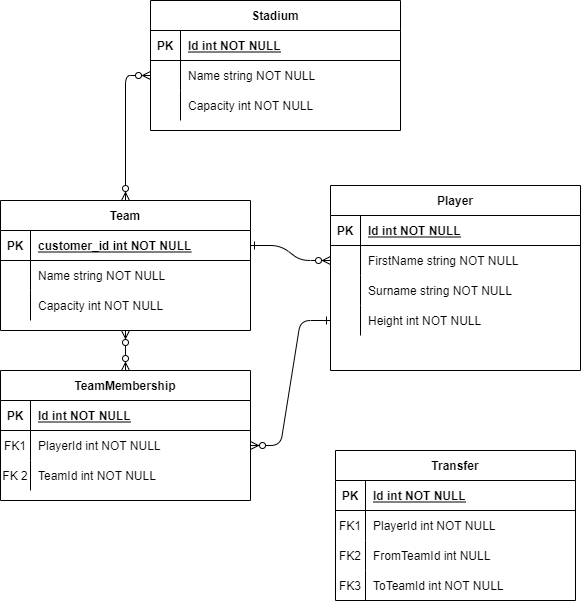

The diagram above was exported from draw.io. Its source (the exported page's mxGraphModel, read from the mxfile embedded in the PNG):
<mxGraphModel dx="1185" dy="714" grid="1" gridSize="10" guides="1" tooltips="1" connect="1" arrows="1" fold="1" page="1" pageScale="1" pageWidth="850" pageHeight="1100" math="0" shadow="0" extFonts="Permanent Marker^https://fonts.googleapis.com/css?family=Permanent+Marker">
  <root>
    <mxCell id="0" />
    <mxCell id="1" parent="0" />
    <mxCell id="C-vyLk0tnHw3VtMMgP7b-1" value="" style="edgeStyle=entityRelationEdgeStyle;endArrow=ERzeroToMany;startArrow=ERone;endFill=1;startFill=0;" parent="1" source="C-vyLk0tnHw3VtMMgP7b-24" target="C-vyLk0tnHw3VtMMgP7b-6" edge="1">
      <mxGeometry width="100" height="100" relative="1" as="geometry">
        <mxPoint x="340" y="830" as="sourcePoint" />
        <mxPoint x="440" y="730" as="targetPoint" />
      </mxGeometry>
    </mxCell>
    <mxCell id="C-vyLk0tnHw3VtMMgP7b-12" value="" style="edgeStyle=entityRelationEdgeStyle;endArrow=ERzeroToMany;startArrow=ERone;endFill=1;startFill=0;exitX=0;exitY=0.5;exitDx=0;exitDy=0;" parent="1" source="ptaQ7tQg67d0QOXzTzX0-35" target="C-vyLk0tnHw3VtMMgP7b-17" edge="1">
      <mxGeometry width="100" height="100" relative="1" as="geometry">
        <mxPoint x="400" y="290" as="sourcePoint" />
        <mxPoint x="460" y="315" as="targetPoint" />
      </mxGeometry>
    </mxCell>
    <mxCell id="C-vyLk0tnHw3VtMMgP7b-2" value="Player" style="shape=table;startSize=30;container=1;collapsible=1;childLayout=tableLayout;fixedRows=1;rowLines=0;fontStyle=1;align=center;resizeLast=1;" parent="1" vertex="1">
      <mxGeometry x="450" y="215" width="250" height="185" as="geometry" />
    </mxCell>
    <mxCell id="C-vyLk0tnHw3VtMMgP7b-3" value="" style="shape=partialRectangle;collapsible=0;dropTarget=0;pointerEvents=0;fillColor=none;points=[[0,0.5],[1,0.5]];portConstraint=eastwest;top=0;left=0;right=0;bottom=1;" parent="C-vyLk0tnHw3VtMMgP7b-2" vertex="1">
      <mxGeometry y="30" width="250" height="30" as="geometry" />
    </mxCell>
    <mxCell id="C-vyLk0tnHw3VtMMgP7b-4" value="PK" style="shape=partialRectangle;overflow=hidden;connectable=0;fillColor=none;top=0;left=0;bottom=0;right=0;fontStyle=1;" parent="C-vyLk0tnHw3VtMMgP7b-3" vertex="1">
      <mxGeometry width="30" height="30" as="geometry">
        <mxRectangle width="30" height="30" as="alternateBounds" />
      </mxGeometry>
    </mxCell>
    <mxCell id="C-vyLk0tnHw3VtMMgP7b-5" value="Id int NOT NULL " style="shape=partialRectangle;overflow=hidden;connectable=0;fillColor=none;top=0;left=0;bottom=0;right=0;align=left;spacingLeft=6;fontStyle=5;" parent="C-vyLk0tnHw3VtMMgP7b-3" vertex="1">
      <mxGeometry x="30" width="220" height="30" as="geometry">
        <mxRectangle width="220" height="30" as="alternateBounds" />
      </mxGeometry>
    </mxCell>
    <mxCell id="C-vyLk0tnHw3VtMMgP7b-6" value="" style="shape=partialRectangle;collapsible=0;dropTarget=0;pointerEvents=0;fillColor=none;points=[[0,0.5],[1,0.5]];portConstraint=eastwest;top=0;left=0;right=0;bottom=0;" parent="C-vyLk0tnHw3VtMMgP7b-2" vertex="1">
      <mxGeometry y="60" width="250" height="30" as="geometry" />
    </mxCell>
    <mxCell id="C-vyLk0tnHw3VtMMgP7b-7" value="" style="shape=partialRectangle;overflow=hidden;connectable=0;fillColor=none;top=0;left=0;bottom=0;right=0;" parent="C-vyLk0tnHw3VtMMgP7b-6" vertex="1">
      <mxGeometry width="30" height="30" as="geometry">
        <mxRectangle width="30" height="30" as="alternateBounds" />
      </mxGeometry>
    </mxCell>
    <mxCell id="C-vyLk0tnHw3VtMMgP7b-8" value="FirstName string NOT NULL" style="shape=partialRectangle;overflow=hidden;connectable=0;fillColor=none;top=0;left=0;bottom=0;right=0;align=left;spacingLeft=6;" parent="C-vyLk0tnHw3VtMMgP7b-6" vertex="1">
      <mxGeometry x="30" width="220" height="30" as="geometry">
        <mxRectangle width="220" height="30" as="alternateBounds" />
      </mxGeometry>
    </mxCell>
    <mxCell id="C-vyLk0tnHw3VtMMgP7b-9" value="" style="shape=partialRectangle;collapsible=0;dropTarget=0;pointerEvents=0;fillColor=none;points=[[0,0.5],[1,0.5]];portConstraint=eastwest;top=0;left=0;right=0;bottom=0;" parent="C-vyLk0tnHw3VtMMgP7b-2" vertex="1">
      <mxGeometry y="90" width="250" height="30" as="geometry" />
    </mxCell>
    <mxCell id="C-vyLk0tnHw3VtMMgP7b-10" value="" style="shape=partialRectangle;overflow=hidden;connectable=0;fillColor=none;top=0;left=0;bottom=0;right=0;" parent="C-vyLk0tnHw3VtMMgP7b-9" vertex="1">
      <mxGeometry width="30" height="30" as="geometry">
        <mxRectangle width="30" height="30" as="alternateBounds" />
      </mxGeometry>
    </mxCell>
    <mxCell id="C-vyLk0tnHw3VtMMgP7b-11" value="Surname string NOT NULL" style="shape=partialRectangle;overflow=hidden;connectable=0;fillColor=none;top=0;left=0;bottom=0;right=0;align=left;spacingLeft=6;" parent="C-vyLk0tnHw3VtMMgP7b-9" vertex="1">
      <mxGeometry x="30" width="220" height="30" as="geometry">
        <mxRectangle width="220" height="30" as="alternateBounds" />
      </mxGeometry>
    </mxCell>
    <mxCell id="ptaQ7tQg67d0QOXzTzX0-35" value="" style="shape=partialRectangle;collapsible=0;dropTarget=0;pointerEvents=0;fillColor=none;points=[[0,0.5],[1,0.5]];portConstraint=eastwest;top=0;left=0;right=0;bottom=0;" vertex="1" parent="C-vyLk0tnHw3VtMMgP7b-2">
      <mxGeometry y="120" width="250" height="30" as="geometry" />
    </mxCell>
    <mxCell id="ptaQ7tQg67d0QOXzTzX0-36" value="" style="shape=partialRectangle;overflow=hidden;connectable=0;fillColor=none;top=0;left=0;bottom=0;right=0;" vertex="1" parent="ptaQ7tQg67d0QOXzTzX0-35">
      <mxGeometry width="30" height="30" as="geometry">
        <mxRectangle width="30" height="30" as="alternateBounds" />
      </mxGeometry>
    </mxCell>
    <mxCell id="ptaQ7tQg67d0QOXzTzX0-37" value="Height int NOT NULL" style="shape=partialRectangle;overflow=hidden;connectable=0;fillColor=none;top=0;left=0;bottom=0;right=0;align=left;spacingLeft=6;" vertex="1" parent="ptaQ7tQg67d0QOXzTzX0-35">
      <mxGeometry x="30" width="220" height="30" as="geometry">
        <mxRectangle width="220" height="30" as="alternateBounds" />
      </mxGeometry>
    </mxCell>
    <mxCell id="C-vyLk0tnHw3VtMMgP7b-13" value="TeamMembership" style="shape=table;startSize=30;container=1;collapsible=1;childLayout=tableLayout;fixedRows=1;rowLines=0;fontStyle=1;align=center;resizeLast=1;" parent="1" vertex="1">
      <mxGeometry x="120" y="400" width="250" height="130" as="geometry" />
    </mxCell>
    <mxCell id="C-vyLk0tnHw3VtMMgP7b-14" value="" style="shape=partialRectangle;collapsible=0;dropTarget=0;pointerEvents=0;fillColor=none;points=[[0,0.5],[1,0.5]];portConstraint=eastwest;top=0;left=0;right=0;bottom=1;" parent="C-vyLk0tnHw3VtMMgP7b-13" vertex="1">
      <mxGeometry y="30" width="250" height="30" as="geometry" />
    </mxCell>
    <mxCell id="C-vyLk0tnHw3VtMMgP7b-15" value="PK" style="shape=partialRectangle;overflow=hidden;connectable=0;fillColor=none;top=0;left=0;bottom=0;right=0;fontStyle=1;" parent="C-vyLk0tnHw3VtMMgP7b-14" vertex="1">
      <mxGeometry width="30" height="30" as="geometry">
        <mxRectangle width="30" height="30" as="alternateBounds" />
      </mxGeometry>
    </mxCell>
    <mxCell id="C-vyLk0tnHw3VtMMgP7b-16" value="Id int NOT NULL " style="shape=partialRectangle;overflow=hidden;connectable=0;fillColor=none;top=0;left=0;bottom=0;right=0;align=left;spacingLeft=6;fontStyle=5;" parent="C-vyLk0tnHw3VtMMgP7b-14" vertex="1">
      <mxGeometry x="30" width="220" height="30" as="geometry">
        <mxRectangle width="220" height="30" as="alternateBounds" />
      </mxGeometry>
    </mxCell>
    <mxCell id="C-vyLk0tnHw3VtMMgP7b-17" value="" style="shape=partialRectangle;collapsible=0;dropTarget=0;pointerEvents=0;fillColor=none;points=[[0,0.5],[1,0.5]];portConstraint=eastwest;top=0;left=0;right=0;bottom=0;" parent="C-vyLk0tnHw3VtMMgP7b-13" vertex="1">
      <mxGeometry y="60" width="250" height="30" as="geometry" />
    </mxCell>
    <mxCell id="C-vyLk0tnHw3VtMMgP7b-18" value="FK1" style="shape=partialRectangle;overflow=hidden;connectable=0;fillColor=none;top=0;left=0;bottom=0;right=0;" parent="C-vyLk0tnHw3VtMMgP7b-17" vertex="1">
      <mxGeometry width="30" height="30" as="geometry">
        <mxRectangle width="30" height="30" as="alternateBounds" />
      </mxGeometry>
    </mxCell>
    <mxCell id="C-vyLk0tnHw3VtMMgP7b-19" value="PlayerId int NOT NULL" style="shape=partialRectangle;overflow=hidden;connectable=0;fillColor=none;top=0;left=0;bottom=0;right=0;align=left;spacingLeft=6;" parent="C-vyLk0tnHw3VtMMgP7b-17" vertex="1">
      <mxGeometry x="30" width="220" height="30" as="geometry">
        <mxRectangle width="220" height="30" as="alternateBounds" />
      </mxGeometry>
    </mxCell>
    <mxCell id="C-vyLk0tnHw3VtMMgP7b-20" value="" style="shape=partialRectangle;collapsible=0;dropTarget=0;pointerEvents=0;fillColor=none;points=[[0,0.5],[1,0.5]];portConstraint=eastwest;top=0;left=0;right=0;bottom=0;" parent="C-vyLk0tnHw3VtMMgP7b-13" vertex="1">
      <mxGeometry y="90" width="250" height="30" as="geometry" />
    </mxCell>
    <mxCell id="C-vyLk0tnHw3VtMMgP7b-21" value="FK 2" style="shape=partialRectangle;overflow=hidden;connectable=0;fillColor=none;top=0;left=0;bottom=0;right=0;" parent="C-vyLk0tnHw3VtMMgP7b-20" vertex="1">
      <mxGeometry width="30" height="30" as="geometry">
        <mxRectangle width="30" height="30" as="alternateBounds" />
      </mxGeometry>
    </mxCell>
    <mxCell id="C-vyLk0tnHw3VtMMgP7b-22" value="TeamId int NOT NULL" style="shape=partialRectangle;overflow=hidden;connectable=0;fillColor=none;top=0;left=0;bottom=0;right=0;align=left;spacingLeft=6;" parent="C-vyLk0tnHw3VtMMgP7b-20" vertex="1">
      <mxGeometry x="30" width="220" height="30" as="geometry">
        <mxRectangle width="220" height="30" as="alternateBounds" />
      </mxGeometry>
    </mxCell>
    <mxCell id="ptaQ7tQg67d0QOXzTzX0-29" style="edgeStyle=orthogonalEdgeStyle;rounded=0;orthogonalLoop=1;jettySize=auto;html=1;entryX=0.5;entryY=0;entryDx=0;entryDy=0;startArrow=ERzeroToMany;startFill=0;endArrow=ERzeroToMany;endFill=0;" edge="1" parent="1" source="C-vyLk0tnHw3VtMMgP7b-23" target="C-vyLk0tnHw3VtMMgP7b-13">
      <mxGeometry relative="1" as="geometry" />
    </mxCell>
    <mxCell id="C-vyLk0tnHw3VtMMgP7b-23" value="Team" style="shape=table;startSize=30;container=1;collapsible=1;childLayout=tableLayout;fixedRows=1;rowLines=0;fontStyle=1;align=center;resizeLast=1;" parent="1" vertex="1">
      <mxGeometry x="120" y="230" width="250" height="130" as="geometry" />
    </mxCell>
    <mxCell id="C-vyLk0tnHw3VtMMgP7b-24" value="" style="shape=partialRectangle;collapsible=0;dropTarget=0;pointerEvents=0;fillColor=none;points=[[0,0.5],[1,0.5]];portConstraint=eastwest;top=0;left=0;right=0;bottom=1;" parent="C-vyLk0tnHw3VtMMgP7b-23" vertex="1">
      <mxGeometry y="30" width="250" height="30" as="geometry" />
    </mxCell>
    <mxCell id="C-vyLk0tnHw3VtMMgP7b-25" value="PK" style="shape=partialRectangle;overflow=hidden;connectable=0;fillColor=none;top=0;left=0;bottom=0;right=0;fontStyle=1;" parent="C-vyLk0tnHw3VtMMgP7b-24" vertex="1">
      <mxGeometry width="30" height="30" as="geometry">
        <mxRectangle width="30" height="30" as="alternateBounds" />
      </mxGeometry>
    </mxCell>
    <mxCell id="C-vyLk0tnHw3VtMMgP7b-26" value="customer_id int NOT NULL " style="shape=partialRectangle;overflow=hidden;connectable=0;fillColor=none;top=0;left=0;bottom=0;right=0;align=left;spacingLeft=6;fontStyle=5;" parent="C-vyLk0tnHw3VtMMgP7b-24" vertex="1">
      <mxGeometry x="30" width="220" height="30" as="geometry">
        <mxRectangle width="220" height="30" as="alternateBounds" />
      </mxGeometry>
    </mxCell>
    <mxCell id="C-vyLk0tnHw3VtMMgP7b-27" value="" style="shape=partialRectangle;collapsible=0;dropTarget=0;pointerEvents=0;fillColor=none;points=[[0,0.5],[1,0.5]];portConstraint=eastwest;top=0;left=0;right=0;bottom=0;" parent="C-vyLk0tnHw3VtMMgP7b-23" vertex="1">
      <mxGeometry y="60" width="250" height="30" as="geometry" />
    </mxCell>
    <mxCell id="C-vyLk0tnHw3VtMMgP7b-28" value="" style="shape=partialRectangle;overflow=hidden;connectable=0;fillColor=none;top=0;left=0;bottom=0;right=0;" parent="C-vyLk0tnHw3VtMMgP7b-27" vertex="1">
      <mxGeometry width="30" height="30" as="geometry">
        <mxRectangle width="30" height="30" as="alternateBounds" />
      </mxGeometry>
    </mxCell>
    <mxCell id="C-vyLk0tnHw3VtMMgP7b-29" value="Name string NOT NULL" style="shape=partialRectangle;overflow=hidden;connectable=0;fillColor=none;top=0;left=0;bottom=0;right=0;align=left;spacingLeft=6;" parent="C-vyLk0tnHw3VtMMgP7b-27" vertex="1">
      <mxGeometry x="30" width="220" height="30" as="geometry">
        <mxRectangle width="220" height="30" as="alternateBounds" />
      </mxGeometry>
    </mxCell>
    <mxCell id="ptaQ7tQg67d0QOXzTzX0-41" value="" style="shape=partialRectangle;collapsible=0;dropTarget=0;pointerEvents=0;fillColor=none;points=[[0,0.5],[1,0.5]];portConstraint=eastwest;top=0;left=0;right=0;bottom=0;" vertex="1" parent="C-vyLk0tnHw3VtMMgP7b-23">
      <mxGeometry y="90" width="250" height="30" as="geometry" />
    </mxCell>
    <mxCell id="ptaQ7tQg67d0QOXzTzX0-42" value="" style="shape=partialRectangle;overflow=hidden;connectable=0;fillColor=none;top=0;left=0;bottom=0;right=0;" vertex="1" parent="ptaQ7tQg67d0QOXzTzX0-41">
      <mxGeometry width="30" height="30" as="geometry">
        <mxRectangle width="30" height="30" as="alternateBounds" />
      </mxGeometry>
    </mxCell>
    <mxCell id="ptaQ7tQg67d0QOXzTzX0-43" value="Capacity int NOT NULL" style="shape=partialRectangle;overflow=hidden;connectable=0;fillColor=none;top=0;left=0;bottom=0;right=0;align=left;spacingLeft=6;" vertex="1" parent="ptaQ7tQg67d0QOXzTzX0-41">
      <mxGeometry x="30" width="220" height="30" as="geometry">
        <mxRectangle width="220" height="30" as="alternateBounds" />
      </mxGeometry>
    </mxCell>
    <mxCell id="ptaQ7tQg67d0QOXzTzX0-1" value="Transfer" style="shape=table;startSize=30;container=1;collapsible=1;childLayout=tableLayout;fixedRows=1;rowLines=0;fontStyle=1;align=center;resizeLast=1;" vertex="1" parent="1">
      <mxGeometry x="455" y="480" width="240" height="150" as="geometry">
        <mxRectangle x="130" y="595" width="80" height="30" as="alternateBounds" />
      </mxGeometry>
    </mxCell>
    <mxCell id="ptaQ7tQg67d0QOXzTzX0-2" value="" style="shape=partialRectangle;collapsible=0;dropTarget=0;pointerEvents=0;fillColor=none;points=[[0,0.5],[1,0.5]];portConstraint=eastwest;top=0;left=0;right=0;bottom=1;" vertex="1" parent="ptaQ7tQg67d0QOXzTzX0-1">
      <mxGeometry y="30" width="240" height="30" as="geometry" />
    </mxCell>
    <mxCell id="ptaQ7tQg67d0QOXzTzX0-3" value="PK" style="shape=partialRectangle;overflow=hidden;connectable=0;fillColor=none;top=0;left=0;bottom=0;right=0;fontStyle=1;" vertex="1" parent="ptaQ7tQg67d0QOXzTzX0-2">
      <mxGeometry width="30" height="30" as="geometry">
        <mxRectangle width="30" height="30" as="alternateBounds" />
      </mxGeometry>
    </mxCell>
    <mxCell id="ptaQ7tQg67d0QOXzTzX0-4" value="Id int NOT NULL " style="shape=partialRectangle;overflow=hidden;connectable=0;fillColor=none;top=0;left=0;bottom=0;right=0;align=left;spacingLeft=6;fontStyle=5;" vertex="1" parent="ptaQ7tQg67d0QOXzTzX0-2">
      <mxGeometry x="30" width="210" height="30" as="geometry">
        <mxRectangle width="210" height="30" as="alternateBounds" />
      </mxGeometry>
    </mxCell>
    <mxCell id="ptaQ7tQg67d0QOXzTzX0-5" value="" style="shape=partialRectangle;collapsible=0;dropTarget=0;pointerEvents=0;fillColor=none;points=[[0,0.5],[1,0.5]];portConstraint=eastwest;top=0;left=0;right=0;bottom=0;" vertex="1" parent="ptaQ7tQg67d0QOXzTzX0-1">
      <mxGeometry y="60" width="240" height="30" as="geometry" />
    </mxCell>
    <mxCell id="ptaQ7tQg67d0QOXzTzX0-6" value="FK1" style="shape=partialRectangle;overflow=hidden;connectable=0;fillColor=none;top=0;left=0;bottom=0;right=0;" vertex="1" parent="ptaQ7tQg67d0QOXzTzX0-5">
      <mxGeometry width="30" height="30" as="geometry">
        <mxRectangle width="30" height="30" as="alternateBounds" />
      </mxGeometry>
    </mxCell>
    <mxCell id="ptaQ7tQg67d0QOXzTzX0-7" value="PlayerId int NOT NULL" style="shape=partialRectangle;overflow=hidden;connectable=0;fillColor=none;top=0;left=0;bottom=0;right=0;align=left;spacingLeft=6;" vertex="1" parent="ptaQ7tQg67d0QOXzTzX0-5">
      <mxGeometry x="30" width="210" height="30" as="geometry">
        <mxRectangle width="210" height="30" as="alternateBounds" />
      </mxGeometry>
    </mxCell>
    <mxCell id="ptaQ7tQg67d0QOXzTzX0-8" value="" style="shape=partialRectangle;collapsible=0;dropTarget=0;pointerEvents=0;fillColor=none;points=[[0,0.5],[1,0.5]];portConstraint=eastwest;top=0;left=0;right=0;bottom=0;" vertex="1" parent="ptaQ7tQg67d0QOXzTzX0-1">
      <mxGeometry y="90" width="240" height="30" as="geometry" />
    </mxCell>
    <mxCell id="ptaQ7tQg67d0QOXzTzX0-9" value="FK2" style="shape=partialRectangle;overflow=hidden;connectable=0;fillColor=none;top=0;left=0;bottom=0;right=0;" vertex="1" parent="ptaQ7tQg67d0QOXzTzX0-8">
      <mxGeometry width="30" height="30" as="geometry">
        <mxRectangle width="30" height="30" as="alternateBounds" />
      </mxGeometry>
    </mxCell>
    <mxCell id="ptaQ7tQg67d0QOXzTzX0-10" value="FromTeamId int NULL" style="shape=partialRectangle;overflow=hidden;connectable=0;fillColor=none;top=0;left=0;bottom=0;right=0;align=left;spacingLeft=6;" vertex="1" parent="ptaQ7tQg67d0QOXzTzX0-8">
      <mxGeometry x="30" width="210" height="30" as="geometry">
        <mxRectangle width="210" height="30" as="alternateBounds" />
      </mxGeometry>
    </mxCell>
    <mxCell id="ptaQ7tQg67d0QOXzTzX0-38" value="" style="shape=partialRectangle;collapsible=0;dropTarget=0;pointerEvents=0;fillColor=none;points=[[0,0.5],[1,0.5]];portConstraint=eastwest;top=0;left=0;right=0;bottom=0;" vertex="1" parent="ptaQ7tQg67d0QOXzTzX0-1">
      <mxGeometry y="120" width="240" height="30" as="geometry" />
    </mxCell>
    <mxCell id="ptaQ7tQg67d0QOXzTzX0-39" value="FK3" style="shape=partialRectangle;overflow=hidden;connectable=0;fillColor=none;top=0;left=0;bottom=0;right=0;" vertex="1" parent="ptaQ7tQg67d0QOXzTzX0-38">
      <mxGeometry width="30" height="30" as="geometry">
        <mxRectangle width="30" height="30" as="alternateBounds" />
      </mxGeometry>
    </mxCell>
    <mxCell id="ptaQ7tQg67d0QOXzTzX0-40" value="ToTeamId int NOT NULL" style="shape=partialRectangle;overflow=hidden;connectable=0;fillColor=none;top=0;left=0;bottom=0;right=0;align=left;spacingLeft=6;" vertex="1" parent="ptaQ7tQg67d0QOXzTzX0-38">
      <mxGeometry x="30" width="210" height="30" as="geometry">
        <mxRectangle width="210" height="30" as="alternateBounds" />
      </mxGeometry>
    </mxCell>
    <mxCell id="ptaQ7tQg67d0QOXzTzX0-11" value="Stadium" style="shape=table;startSize=30;container=1;collapsible=1;childLayout=tableLayout;fixedRows=1;rowLines=0;fontStyle=1;align=center;resizeLast=1;" vertex="1" parent="1">
      <mxGeometry x="270" y="30" width="250" height="130" as="geometry" />
    </mxCell>
    <mxCell id="ptaQ7tQg67d0QOXzTzX0-12" value="" style="shape=partialRectangle;collapsible=0;dropTarget=0;pointerEvents=0;fillColor=none;points=[[0,0.5],[1,0.5]];portConstraint=eastwest;top=0;left=0;right=0;bottom=1;" vertex="1" parent="ptaQ7tQg67d0QOXzTzX0-11">
      <mxGeometry y="30" width="250" height="30" as="geometry" />
    </mxCell>
    <mxCell id="ptaQ7tQg67d0QOXzTzX0-13" value="PK" style="shape=partialRectangle;overflow=hidden;connectable=0;fillColor=none;top=0;left=0;bottom=0;right=0;fontStyle=1;" vertex="1" parent="ptaQ7tQg67d0QOXzTzX0-12">
      <mxGeometry width="30" height="30" as="geometry">
        <mxRectangle width="30" height="30" as="alternateBounds" />
      </mxGeometry>
    </mxCell>
    <mxCell id="ptaQ7tQg67d0QOXzTzX0-14" value="Id int NOT NULL " style="shape=partialRectangle;overflow=hidden;connectable=0;fillColor=none;top=0;left=0;bottom=0;right=0;align=left;spacingLeft=6;fontStyle=5;" vertex="1" parent="ptaQ7tQg67d0QOXzTzX0-12">
      <mxGeometry x="30" width="220" height="30" as="geometry">
        <mxRectangle width="220" height="30" as="alternateBounds" />
      </mxGeometry>
    </mxCell>
    <mxCell id="ptaQ7tQg67d0QOXzTzX0-15" value="" style="shape=partialRectangle;collapsible=0;dropTarget=0;pointerEvents=0;fillColor=none;points=[[0,0.5],[1,0.5]];portConstraint=eastwest;top=0;left=0;right=0;bottom=0;" vertex="1" parent="ptaQ7tQg67d0QOXzTzX0-11">
      <mxGeometry y="60" width="250" height="30" as="geometry" />
    </mxCell>
    <mxCell id="ptaQ7tQg67d0QOXzTzX0-16" value="" style="shape=partialRectangle;overflow=hidden;connectable=0;fillColor=none;top=0;left=0;bottom=0;right=0;" vertex="1" parent="ptaQ7tQg67d0QOXzTzX0-15">
      <mxGeometry width="30" height="30" as="geometry">
        <mxRectangle width="30" height="30" as="alternateBounds" />
      </mxGeometry>
    </mxCell>
    <mxCell id="ptaQ7tQg67d0QOXzTzX0-17" value="Name string NOT NULL" style="shape=partialRectangle;overflow=hidden;connectable=0;fillColor=none;top=0;left=0;bottom=0;right=0;align=left;spacingLeft=6;" vertex="1" parent="ptaQ7tQg67d0QOXzTzX0-15">
      <mxGeometry x="30" width="220" height="30" as="geometry">
        <mxRectangle width="220" height="30" as="alternateBounds" />
      </mxGeometry>
    </mxCell>
    <mxCell id="ptaQ7tQg67d0QOXzTzX0-18" value="" style="shape=partialRectangle;collapsible=0;dropTarget=0;pointerEvents=0;fillColor=none;points=[[0,0.5],[1,0.5]];portConstraint=eastwest;top=0;left=0;right=0;bottom=0;" vertex="1" parent="ptaQ7tQg67d0QOXzTzX0-11">
      <mxGeometry y="90" width="250" height="30" as="geometry" />
    </mxCell>
    <mxCell id="ptaQ7tQg67d0QOXzTzX0-19" value="" style="shape=partialRectangle;overflow=hidden;connectable=0;fillColor=none;top=0;left=0;bottom=0;right=0;" vertex="1" parent="ptaQ7tQg67d0QOXzTzX0-18">
      <mxGeometry width="30" height="30" as="geometry">
        <mxRectangle width="30" height="30" as="alternateBounds" />
      </mxGeometry>
    </mxCell>
    <mxCell id="ptaQ7tQg67d0QOXzTzX0-20" value="Capacity int NOT NULL" style="shape=partialRectangle;overflow=hidden;connectable=0;fillColor=none;top=0;left=0;bottom=0;right=0;align=left;spacingLeft=6;" vertex="1" parent="ptaQ7tQg67d0QOXzTzX0-18">
      <mxGeometry x="30" width="220" height="30" as="geometry">
        <mxRectangle width="220" height="30" as="alternateBounds" />
      </mxGeometry>
    </mxCell>
    <mxCell id="ptaQ7tQg67d0QOXzTzX0-28" style="edgeStyle=orthogonalEdgeStyle;rounded=1;orthogonalLoop=1;jettySize=auto;html=1;endArrow=ERzeroToMany;startArrow=ERzeroToMany;endFill=1;startFill=0;" edge="1" parent="1" source="ptaQ7tQg67d0QOXzTzX0-15" target="C-vyLk0tnHw3VtMMgP7b-23">
      <mxGeometry relative="1" as="geometry" />
    </mxCell>
  </root>
</mxGraphModel>